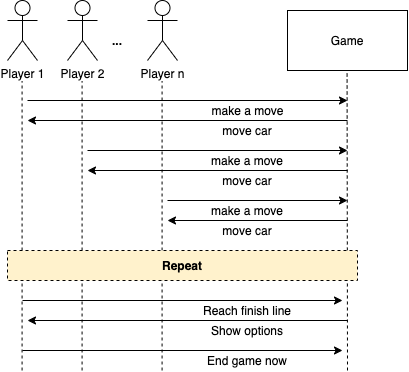

The diagram above was exported from draw.io. Its source (the exported page's mxGraphModel, read from the mxfile embedded in the PNG):
<mxGraphModel dx="788" dy="567" grid="1" gridSize="10" guides="1" tooltips="1" connect="1" arrows="1" fold="1" page="1" pageScale="1" pageWidth="1169" pageHeight="826" background="#ffffff" math="0" shadow="0">
  <root>
    <mxCell id="0" />
    <mxCell id="1" parent="0" />
    <mxCell id="d8FbR09ScW9Ays-LFxO_-44" value="&lt;b&gt;...&lt;/b&gt;" style="text;html=1;strokeColor=none;fillColor=none;align=center;verticalAlign=middle;whiteSpace=wrap;rounded=0;" vertex="1" parent="1">
      <mxGeometry x="370" y="190" width="40" height="20" as="geometry" />
    </mxCell>
    <mxCell id="d8FbR09ScW9Ays-LFxO_-45" value="Game" style="rounded=0;whiteSpace=wrap;html=1;" vertex="1" parent="1">
      <mxGeometry x="560" y="170" width="120" height="60" as="geometry" />
    </mxCell>
    <mxCell id="d8FbR09ScW9Ays-LFxO_-47" value="" style="endArrow=none;dashed=1;html=1;entryX=0.5;entryY=1;entryDx=0;entryDy=0;" edge="1" parent="1">
      <mxGeometry width="50" height="50" relative="1" as="geometry">
        <mxPoint x="294.58" y="530" as="sourcePoint" />
        <mxPoint x="294.58" y="240" as="targetPoint" />
      </mxGeometry>
    </mxCell>
    <mxCell id="d8FbR09ScW9Ays-LFxO_-48" value="" style="endArrow=none;dashed=1;html=1;entryX=0.5;entryY=1;entryDx=0;entryDy=0;" edge="1" parent="1">
      <mxGeometry width="50" height="50" relative="1" as="geometry">
        <mxPoint x="354.58000000000004" y="530" as="sourcePoint" />
        <mxPoint x="354.58000000000004" y="240" as="targetPoint" />
      </mxGeometry>
    </mxCell>
    <mxCell id="d8FbR09ScW9Ays-LFxO_-49" value="" style="endArrow=none;dashed=1;html=1;entryX=0.5;entryY=1;entryDx=0;entryDy=0;" edge="1" parent="1">
      <mxGeometry width="50" height="50" relative="1" as="geometry">
        <mxPoint x="434.5799999999999" y="530" as="sourcePoint" />
        <mxPoint x="434.5799999999999" y="240" as="targetPoint" />
      </mxGeometry>
    </mxCell>
    <mxCell id="d8FbR09ScW9Ays-LFxO_-50" value="" style="endArrow=none;dashed=1;html=1;entryX=0.5;entryY=1;entryDx=0;entryDy=0;" edge="1" parent="1">
      <mxGeometry width="50" height="50" relative="1" as="geometry">
        <mxPoint x="620" y="530" as="sourcePoint" />
        <mxPoint x="619.5799999999999" y="230" as="targetPoint" />
      </mxGeometry>
    </mxCell>
    <mxCell id="d8FbR09ScW9Ays-LFxO_-51" value="Player 1" style="shape=umlActor;verticalLabelPosition=bottom;labelBackgroundColor=#ffffff;verticalAlign=top;html=1;outlineConnect=0;" vertex="1" parent="1">
      <mxGeometry x="280" y="160" width="30" height="60" as="geometry" />
    </mxCell>
    <mxCell id="d8FbR09ScW9Ays-LFxO_-52" value="Player 2" style="shape=umlActor;verticalLabelPosition=bottom;labelBackgroundColor=#ffffff;verticalAlign=top;html=1;outlineConnect=0;" vertex="1" parent="1">
      <mxGeometry x="340" y="160" width="30" height="60" as="geometry" />
    </mxCell>
    <mxCell id="d8FbR09ScW9Ays-LFxO_-53" value="Player n" style="shape=umlActor;verticalLabelPosition=bottom;labelBackgroundColor=#ffffff;verticalAlign=top;html=1;outlineConnect=0;" vertex="1" parent="1">
      <mxGeometry x="420" y="160" width="30" height="60" as="geometry" />
    </mxCell>
    <mxCell id="d8FbR09ScW9Ays-LFxO_-55" value="" style="endArrow=classic;html=1;" edge="1" parent="1">
      <mxGeometry width="50" height="50" relative="1" as="geometry">
        <mxPoint x="300" y="260" as="sourcePoint" />
        <mxPoint x="620" y="260" as="targetPoint" />
      </mxGeometry>
    </mxCell>
    <mxCell id="d8FbR09ScW9Ays-LFxO_-56" value="make a move" style="text;html=1;align=center;verticalAlign=middle;resizable=0;points=[];labelBackgroundColor=#ffffff;" vertex="1" connectable="0" parent="d8FbR09ScW9Ays-LFxO_-55">
      <mxGeometry x="-0.9094" relative="1" as="geometry">
        <mxPoint x="205.83" y="10" as="offset" />
      </mxGeometry>
    </mxCell>
    <mxCell id="d8FbR09ScW9Ays-LFxO_-61" value="" style="endArrow=classic;html=1;" edge="1" parent="1">
      <mxGeometry width="50" height="50" relative="1" as="geometry">
        <mxPoint x="620" y="280" as="sourcePoint" />
        <mxPoint x="300" y="280" as="targetPoint" />
      </mxGeometry>
    </mxCell>
    <mxCell id="d8FbR09ScW9Ays-LFxO_-63" value="move car" style="text;html=1;strokeColor=none;fillColor=none;align=center;verticalAlign=middle;whiteSpace=wrap;rounded=0;" vertex="1" parent="1">
      <mxGeometry x="490" y="280" width="60" height="20" as="geometry" />
    </mxCell>
    <mxCell id="d8FbR09ScW9Ays-LFxO_-64" value="" style="endArrow=classic;html=1;" edge="1" parent="1">
      <mxGeometry width="50" height="50" relative="1" as="geometry">
        <mxPoint x="360" y="310" as="sourcePoint" />
        <mxPoint x="620" y="310" as="targetPoint" />
      </mxGeometry>
    </mxCell>
    <mxCell id="d8FbR09ScW9Ays-LFxO_-66" value="" style="endArrow=classic;html=1;" edge="1" parent="1">
      <mxGeometry width="50" height="50" relative="1" as="geometry">
        <mxPoint x="620" y="330" as="sourcePoint" />
        <mxPoint x="360" y="330" as="targetPoint" />
      </mxGeometry>
    </mxCell>
    <mxCell id="d8FbR09ScW9Ays-LFxO_-67" value="move car" style="text;html=1;strokeColor=none;fillColor=none;align=center;verticalAlign=middle;whiteSpace=wrap;rounded=0;" vertex="1" parent="1">
      <mxGeometry x="490" y="330" width="60" height="20" as="geometry" />
    </mxCell>
    <mxCell id="d8FbR09ScW9Ays-LFxO_-68" value="make a move" style="text;html=1;strokeColor=none;fillColor=none;align=center;verticalAlign=middle;whiteSpace=wrap;rounded=0;" vertex="1" parent="1">
      <mxGeometry x="480" y="310" width="80" height="20" as="geometry" />
    </mxCell>
    <mxCell id="d8FbR09ScW9Ays-LFxO_-69" value="" style="endArrow=classic;html=1;" edge="1" parent="1">
      <mxGeometry width="50" height="50" relative="1" as="geometry">
        <mxPoint x="440" y="360" as="sourcePoint" />
        <mxPoint x="620" y="360" as="targetPoint" />
      </mxGeometry>
    </mxCell>
    <mxCell id="d8FbR09ScW9Ays-LFxO_-70" value="make a move" style="text;html=1;strokeColor=none;fillColor=none;align=center;verticalAlign=middle;whiteSpace=wrap;rounded=0;" vertex="1" parent="1">
      <mxGeometry x="480" y="360" width="80" height="20" as="geometry" />
    </mxCell>
    <mxCell id="d8FbR09ScW9Ays-LFxO_-71" value="" style="endArrow=classic;html=1;" edge="1" parent="1">
      <mxGeometry width="50" height="50" relative="1" as="geometry">
        <mxPoint x="620" y="380" as="sourcePoint" />
        <mxPoint x="440" y="380" as="targetPoint" />
      </mxGeometry>
    </mxCell>
    <mxCell id="d8FbR09ScW9Ays-LFxO_-72" value="move car" style="text;html=1;strokeColor=none;fillColor=none;align=center;verticalAlign=middle;whiteSpace=wrap;rounded=0;" vertex="1" parent="1">
      <mxGeometry x="490" y="380" width="60" height="20" as="geometry" />
    </mxCell>
    <mxCell id="d8FbR09ScW9Ays-LFxO_-73" value="Repeat" style="text;html=1;strokeColor=#000000;fillColor=#fff2cc;align=center;verticalAlign=middle;whiteSpace=wrap;rounded=0;fontStyle=1;dashed=1;gradientColor=none;" vertex="1" parent="1">
      <mxGeometry x="280" y="410" width="350" height="30" as="geometry" />
    </mxCell>
    <mxCell id="d8FbR09ScW9Ays-LFxO_-74" value="" style="endArrow=classic;html=1;" edge="1" parent="1">
      <mxGeometry width="50" height="50" relative="1" as="geometry">
        <mxPoint x="295" y="460" as="sourcePoint" />
        <mxPoint x="615" y="460" as="targetPoint" />
      </mxGeometry>
    </mxCell>
    <mxCell id="d8FbR09ScW9Ays-LFxO_-77" value="Reach finish line" style="text;html=1;strokeColor=none;fillColor=none;align=center;verticalAlign=middle;whiteSpace=wrap;rounded=0;dashed=1;" vertex="1" parent="1">
      <mxGeometry x="470" y="460" width="100" height="20" as="geometry" />
    </mxCell>
    <mxCell id="d8FbR09ScW9Ays-LFxO_-78" value="" style="endArrow=classic;html=1;" edge="1" parent="1">
      <mxGeometry width="50" height="50" relative="1" as="geometry">
        <mxPoint x="620" y="480" as="sourcePoint" />
        <mxPoint x="300" y="480" as="targetPoint" />
      </mxGeometry>
    </mxCell>
    <mxCell id="d8FbR09ScW9Ays-LFxO_-79" value="Show options" style="text;html=1;strokeColor=none;fillColor=none;align=center;verticalAlign=middle;whiteSpace=wrap;rounded=0;dashed=1;" vertex="1" parent="1">
      <mxGeometry x="475" y="480" width="90" height="20" as="geometry" />
    </mxCell>
    <mxCell id="d8FbR09ScW9Ays-LFxO_-80" value="" style="endArrow=classic;html=1;" edge="1" parent="1">
      <mxGeometry width="50" height="50" relative="1" as="geometry">
        <mxPoint x="295" y="510" as="sourcePoint" />
        <mxPoint x="615" y="510" as="targetPoint" />
      </mxGeometry>
    </mxCell>
    <mxCell id="d8FbR09ScW9Ays-LFxO_-81" value="End game now" style="text;html=1;strokeColor=none;fillColor=none;align=center;verticalAlign=middle;whiteSpace=wrap;rounded=0;dashed=1;" vertex="1" parent="1">
      <mxGeometry x="475" y="510" width="90" height="20" as="geometry" />
    </mxCell>
  </root>
</mxGraphModel>